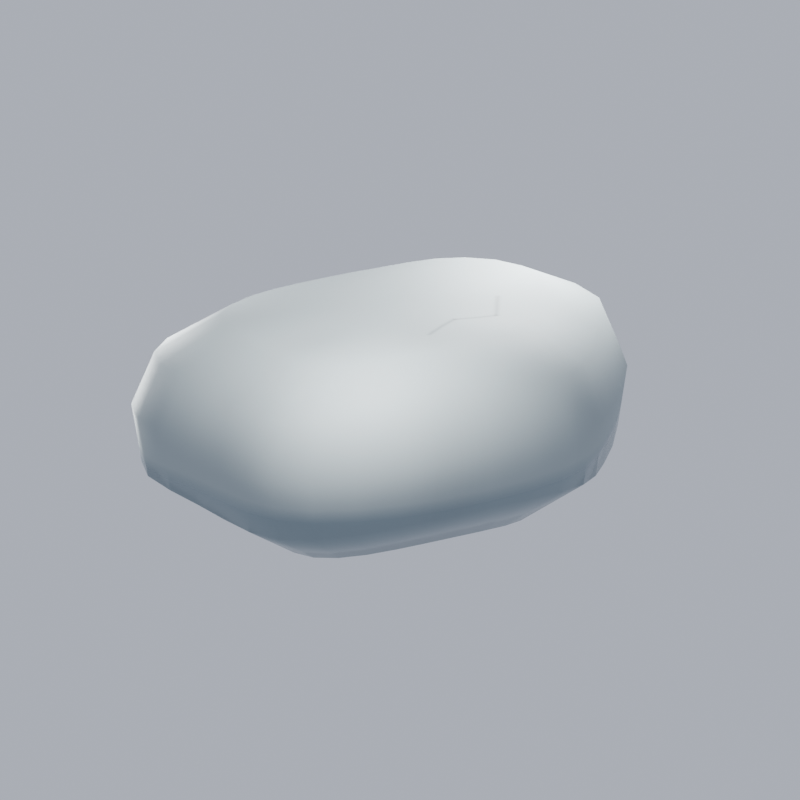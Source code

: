 # Source: env_wet_stone_r02.blend  (saved by Blender 5.3.31; exported with 4.5.12 LTS)
import bpy
from mathutils import Matrix  # noqa: F401  (used for matrix-valued properties, if any)

bpy.ops.wm.read_factory_settings(use_empty=True)
scene = bpy.context.scene
scene.name = 'Scene'

# ---- collections
col_env_wet_stone = bpy.data.collections.new('env_wet_stone'); scene.collection.children.link(col_env_wet_stone)

# ---- images (referenced by path relative to the original .blend; pixels are not part of the script)
import os
ASSET_DIR = os.environ.get("B2B_ASSET_DIR", "")  # directory of the original .blend (textures are referenced by path, not embedded)
HERE = os.path.dirname(os.path.abspath(__file__))  # packed textures are extracted next to this script under _unpacked/

def load_image(name, relpath, width, height, colorspace="sRGB"):
    """Load a texture the original file referenced (path relative to the .blend, or extracted next to this script)."""
    p = next((c for c in (os.path.join(HERE, relpath), os.path.join(ASSET_DIR, relpath)) if relpath and os.path.exists(c)), "")
    if p:
        img = bpy.data.images.load(p, check_existing=True)
        img.name = name
    else:  # same state as the original file: an image datablock whose file is absent (Cycles renders it pink)
        img = bpy.data.images.new(name, width, height)
        img.source = "FILE"
        img.filepath = "//" + (relpath or name)
    img.colorspace_settings.name = colorspace
    return img
img_m_env_wet_stone_png = load_image('M_env_wet_stone.png', '_unpacked/M_env_wet_stone.97e8cc9c.png', 256, 256, 'sRGB')

# ---- materials (node trees are filled in below, after node groups)
mat_m_env_wet_stone = bpy.data.materials.new('M_env_wet_stone')
mat_m_env_wet_stone.diffuse_color = (0.3564, 0.4125, 0.4233, 1.0)
mat_m_env_wet_stone.roughness = 0.7

# ---- material node trees
mat_m_env_wet_stone.use_nodes = True; mat_m_env_wet_stone.node_tree.nodes.clear()
_N = mat_m_env_wet_stone.node_tree.nodes; _L = mat_m_env_wet_stone.node_tree.links
n0 = _N.new('ShaderNodeBsdfPrincipled'); n0.name = 'Principled BSDF'; n0.location = (-200, 100)
n0.inputs[10].default_value = 0.005
n1 = _N.new('ShaderNodeOutputMaterial'); n1.name = 'Material Output'; n1.location = (200, 100)
n2 = _N.new('ShaderNodeTexImage'); n2.name = 'Image Texture'; n2.location = (0, 0)
n2.image = img_m_env_wet_stone_png
n3 = _N.new('ShaderNodeNewGeometry'); n3.name = 'Geometry'; n3.location = (0, 0)
n4 = _N.new('ShaderNodeSeparateXYZ'); n4.name = 'Separate XYZ'; n4.location = (0, 0)
n5 = _N.new('ShaderNodeMapRange'); n5.name = 'Map Range'; n5.location = (0, 0)
n5.inputs[1].default_value = 0.18
n5.inputs[2].default_value = 0.26
n5.inputs[3].default_value = 1.0
n5.inputs[4].default_value = 0.0
n6 = _N.new('ShaderNodeMixRGB'); n6.name = 'Mix (Legacy)'; n6.location = (0, 0)
n6.blend_type = 'MULTIPLY'
n6.inputs[2].default_value = (0.62, 0.68, 0.73, 1.0)
n7 = _N.new('ShaderNodeMath'); n7.name = 'Math'; n7.location = (0, 0)
n7.operation = 'MULTIPLY_ADD'
n7.inputs[1].default_value = -0.45
n7.inputs[2].default_value = 0.7
_L.new(n0.outputs[0], n1.inputs[0])
_L.new(n2.outputs[0], n6.inputs[1])
_L.new(n3.outputs[0], n4.inputs[0])
_L.new(n4.outputs[2], n5.inputs[0])
_L.new(n5.outputs[0], n6.inputs[0])
_L.new(n6.outputs[0], n0.inputs[0])
_L.new(n5.outputs[0], n7.inputs[0])
_L.new(n7.outputs[0], n0.inputs[2])
n1.is_active_output = True

# ---- world
world_c011_preview_world = bpy.data.worlds.new('C011_Preview_World'); scene.world = world_c011_preview_world
world_c011_preview_world.use_nodes = True; world_c011_preview_world.node_tree.nodes.clear()
_N = world_c011_preview_world.node_tree.nodes; _L = world_c011_preview_world.node_tree.links
n0 = _N.new('ShaderNodeBackground'); n0.name = 'Background'; n0.location = (-200, 100)
n0.inputs[0].default_value = (0.78, 0.84, 1.0, 1.0)
n0.inputs[1].default_value = 0.65
n1 = _N.new('ShaderNodeOutputWorld'); n1.name = 'World Output'; n1.location = (200, 100)
_L.new(n0.outputs[0], n1.inputs[0])
n1.is_active_output = True

# ---- cameras
cam_orthographic = bpy.data.cameras.new('Orthographic')
cam_orthographic.type = 'ORTHO'
cam_orthographic.clip_end = 100.0
cam_orthographic.ortho_scale = 4.45

# ---- lights
light_rig_preview_key = bpy.data.lights.new('Rig_Preview_Key', 'AREA')
light_rig_preview_key.energy = 85.0
light_rig_preview_key.shape = 'DISK'
light_rig_preview_key.size = 1.003
light_rig_preview_fill = bpy.data.lights.new('Rig_Preview_Fill', 'AREA')
light_rig_preview_fill.energy = 60.0
light_rig_preview_fill.shape = 'DISK'
light_rig_preview_fill.size = 1.338
light_rig_preview_rim = bpy.data.lights.new('Rig_Preview_Rim', 'AREA')
light_rig_preview_rim.energy = 90.0
light_rig_preview_rim.shape = 'DISK'
light_rig_preview_rim.size = 1.003

# ---- meshes
me_rock_core = bpy.data.meshes.new('rock_core')
me_rock_core.from_pydata([(-0.08018, 0.0, -0.1898), (0.9132, 0.0, -0.1603), (0.8986, 0.1512, -0.1463), (0.8135, 0.2929, -0.1388), (0.6916, 0.4173, -0.1404), (0.5596, 0.5192, -0.1506), (0.4197, 0.5965, -0.1658), (0.2639, 0.6496, -0.181), (0.0934, 0.6803, -0.191), (-0.08018, 0.6903, -0.1925), (-0.2517, 0.6803, -0.185), (-0.4287, 0.6496, -0.1709), (-0.6152, 0.5965, -0.1551), (-0.7908, 0.5192, -0.1429), (-0.9172, 0.4173, -0.1383), (-0.9693, 0.2929, -0.143), (-0.9608, 0.1512, -0.1553), (-0.9317, 9.532e-17, -0.1711), (-0.9108, -0.1512, -0.1851), (-0.891, -0.2929, -0.1926), (-0.8424, -0.4173, -0.191), (-0.745, -0.5192, -0.1808), (-0.6052, -0.5965, -0.1656), (-0.4421, -0.6496, -0.1504), (-0.2665, -0.6803, -0.1404), (-0.08018, -0.6903, -0.1389), (0.1083, -0.6803, -0.1464), (0.2773, -0.6496, -0.1605), (0.4098, -0.5965, -0.1763), (0.5137, -0.5192, -0.1885), (0.6168, -0.4173, -0.1931), (0.7352, -0.2929, -0.1884), (0.8487, -0.1512, -0.1761), (1.387, 0.0, 0.1071), (1.365, 0.2233, 0.1278), (1.24, 0.4326, 0.1387), (1.06, 0.6164, 0.1364), (0.8647, 0.7669, 0.1214), (0.6582, 0.881, 0.09891), (0.428, 0.9595, 0.07647), (0.1762, 1.005, 0.06164), (-0.08018, 1.019, 0.05943), (-0.3334, 1.005, 0.07057), (-0.5949, 0.9595, 0.09131), (-0.8703, 0.881, 0.1147), (-1.13, 0.7669, 0.1328), (-1.316, 0.6164, 0.1395), (-1.393, 0.4326, 0.1326), (-1.381, 0.2233, 0.1144), (-1.338, 1.408e-16, 0.09102), (-1.307, -0.2233, 0.07036), (-1.278, -0.4326, 0.05937), (-1.206, -0.6164, 0.06175), (-1.062, -0.7669, 0.07671), (-0.8557, -0.881, 0.0992), (-0.6148, -0.9595, 0.1216), (-0.3554, -1.005, 0.1365), (-0.08018, -1.019, 0.1387), (0.1982, -1.005, 0.1275), (0.4478, -0.9595, 0.1068), (0.6435, -0.881, 0.08344), (0.797, -0.7669, 0.06535), (0.9492, -0.6164, 0.05862), (1.124, -0.4326, 0.06552), (1.292, -0.2233, 0.08372), (1.448, 0.0, 0.4564), (1.426, 0.2326, 0.4779), (1.295, 0.4507, 0.4894), (1.107, 0.642, 0.4869), (0.9041, 0.7988, 0.4713), (0.6889, 0.9178, 0.4479), (0.4491, 0.9994, 0.4245), (0.1869, 1.047, 0.4091), (-0.08018, 1.062, 0.4068), (-0.344, 1.047, 0.4184), (-0.6164, 0.9994, 0.44), (-0.9033, 0.9178, 0.4643), (-1.174, 0.7988, 0.4832), (-1.368, 0.642, 0.4902), (-1.448, 0.4507, 0.483), (-1.435, 0.2326, 0.464), (-1.39, 1.467e-16, 0.4397), (-1.358, -0.2326, 0.4182), (-1.328, -0.4507, 0.4067), (-1.253, -0.642, 0.4092), (-1.103, -0.7988, 0.4248), (-0.888, -0.9178, 0.4482), (-0.6371, -0.9994, 0.4716), (-0.3669, -1.047, 0.487), (-0.08018, -1.062, 0.4893), (0.2098, -1.047, 0.4777), (0.4698, -0.9994, 0.4561), (0.6736, -0.9178, 0.4318), (0.8335, -0.7988, 0.4129), (0.9921, -0.642, 0.4059), (1.174, -0.4507, 0.4131), (1.349, -0.2326, 0.4321), (1.311, 0.0, 0.7686), (1.29, 0.2117, 0.7881), (1.171, 0.4101, 0.7986), (1.0, 0.5843, 0.7963), (0.8155, 0.7269, 0.7821), (0.6197, 0.8352, 0.7607), (0.4015, 0.9095, 0.7392), (0.1628, 0.9524, 0.7253), (-0.08018, 0.9664, 0.7234), (-0.3202, 0.9524, 0.7339), (-0.5681, 0.9095, 0.7536), (-0.8292, 0.8352, 0.7757), (-1.075, 0.7269, 0.7929), (-1.252, 0.5843, 0.7993), (-1.325, 0.4101, 0.7927), (-1.313, 0.2117, 0.7755), (-1.272, 1.335e-16, 0.7533), (-1.243, -0.2117, 0.7337), (-1.215, -0.4101, 0.7233), (-1.147, -0.5843, 0.7256), (-1.011, -0.7269, 0.7398), (-0.8153, -0.8352, 0.7611), (-0.5869, -0.9095, 0.7824), (-0.3411, -0.9524, 0.7964), (-0.08018, -0.9664, 0.7985), (0.1837, -0.9524, 0.7879), (0.4203, -0.9095, 0.7683), (0.6058, -0.8352, 0.7461), (0.7513, -0.7269, 0.729), (0.8956, -0.5843, 0.7226), (1.061, -0.4101, 0.7292), (1.22, -0.2117, 0.7464), (0.9132, 0.0, 0.983), (0.8986, 0.1512, 0.997), (0.8135, 0.2929, 1.004), (0.6916, 0.4173, 1.002), (0.5596, 0.5192, 0.9893), (0.4197, 0.5965, 0.9691), (0.2639, 0.6496, 0.9539), (0.0934, 0.6803, 0.9497), (-0.08018, 0.6903, 0.9505), (-0.2517, 0.6803, 0.9583), (-0.4287, 0.6496, 0.9723), (-0.6152, 0.5965, 0.9881), (-0.7908, 0.5192, 1.0), (-0.9172, 0.4173, 1.005), (-0.9693, 0.2929, 1.0), (-0.9608, 0.1512, 0.9879), (-0.9317, 9.532e-17, 0.9721), (-0.9108, -0.1512, 0.9581), (-0.891, -0.2929, 0.9507), (-0.8424, -0.4173, 0.9523), (-0.745, -0.5192, 0.9624), (-0.6052, -0.5965, 0.9777), (-0.4421, -0.6496, 0.9929), (-0.2665, -0.6803, 1.003), (-0.08018, -0.6903, 1.004), (0.1083, -0.6803, 0.9969), (0.2773, -0.6496, 0.9828), (0.4098, -0.5965, 0.967), (0.5137, -0.5192, 0.9547), (0.6168, -0.4173, 0.9502), (0.7352, -0.2929, 0.9548), (0.8487, -0.1512, 0.9672), (-0.08018, 0.0, 1.013)], [], [(0, 2, 1), (0, 3, 2), (0, 4, 3), (0, 5, 4), (0, 6, 5), (0, 7, 6), (0, 8, 7), (0, 9, 8), (0, 10, 9), (0, 11, 10), (0, 12, 11), (0, 13, 12), (0, 14, 13), (0, 15, 14), (0, 16, 15), (0, 17, 16), (0, 18, 17), (0, 19, 18), (0, 20, 19), (0, 21, 20), (0, 22, 21), (0, 23, 22), (0, 24, 23), (0, 25, 24), (0, 26, 25), (0, 27, 26), (0, 28, 27), (0, 29, 28), (0, 30, 29), (0, 31, 30), (0, 32, 31), (0, 1, 32), (1, 2, 34, 33), (2, 3, 35, 34), (3, 4, 36, 35), (4, 5, 37, 36), (5, 6, 38, 37), (6, 7, 39, 38), (7, 8, 40, 39), (8, 9, 41, 40), (9, 10, 42, 41), (10, 11, 43, 42), (11, 12, 44, 43), (12, 13, 45, 44), (13, 14, 46, 45), (14, 15, 47, 46), (15, 16, 48, 47), (16, 17, 49, 48), (17, 18, 50, 49), (18, 19, 51, 50), (19, 20, 52, 51), (20, 21, 53, 52), (21, 22, 54, 53), (22, 23, 55, 54), (23, 24, 56, 55), (24, 25, 57, 56), (25, 26, 58, 57), (26, 27, 59, 58), (27, 28, 60, 59), (28, 29, 61, 60), (29, 30, 62, 61), (30, 31, 63, 62), (31, 32, 64, 63), (32, 1, 33, 64), (33, 34, 66, 65), (34, 35, 67, 66), (35, 36, 68, 67), (36, 37, 69, 68), (37, 38, 70, 69), (38, 39, 71, 70), (39, 40, 72, 71), (40, 41, 73, 72), (41, 42, 74, 73), (42, 43, 75, 74), (43, 44, 76, 75), (44, 45, 77, 76), (45, 46, 78, 77), (46, 47, 79, 78), (47, 48, 80, 79), (48, 49, 81, 80), (49, 50, 82, 81), (50, 51, 83, 82), (51, 52, 84, 83), (52, 53, 85, 84), (53, 54, 86, 85), (54, 55, 87, 86), (55, 56, 88, 87), (56, 57, 89, 88), (57, 58, 90, 89), (58, 59, 91, 90), (59, 60, 92, 91), (60, 61, 93, 92), (61, 62, 94, 93), (62, 63, 95, 94), (63, 64, 96, 95), (64, 33, 65, 96), (65, 66, 98, 97), (66, 67, 99, 98), (67, 68, 100, 99), (68, 69, 101, 100), (69, 70, 102, 101), (70, 71, 103, 102), (71, 72, 104, 103), (72, 73, 105, 104), (73, 74, 106, 105), (74, 75, 107, 106), (75, 76, 108, 107), (76, 77, 109, 108), (77, 78, 110, 109), (78, 79, 111, 110), (79, 80, 112, 111), (80, 81, 113, 112), (81, 82, 114, 113), (82, 83, 115, 114), (83, 84, 116, 115), (84, 85, 117, 116), (85, 86, 118, 117), (86, 87, 119, 118), (87, 88, 120, 119), (88, 89, 121, 120), (89, 90, 122, 121), (90, 91, 123, 122), (91, 92, 124, 123), (92, 93, 125, 124), (93, 94, 126, 125), (94, 95, 127, 126), (95, 96, 128, 127), (96, 65, 97, 128), (97, 98, 130, 129), (98, 99, 131, 130), (99, 100, 132, 131), (100, 101, 133, 132), (101, 102, 134, 133), (102, 103, 135, 134), (103, 104, 136, 135), (104, 105, 137, 136), (105, 106, 138, 137), (106, 107, 139, 138), (107, 108, 140, 139), (108, 109, 141, 140), (109, 110, 142, 141), (110, 111, 143, 142), (111, 112, 144, 143), (112, 113, 145, 144), (113, 114, 146, 145), (114, 115, 147, 146), (115, 116, 148, 147), (116, 117, 149, 148), (117, 118, 150, 149), (118, 119, 151, 150), (119, 120, 152, 151), (120, 121, 153, 152), (121, 122, 154, 153), (122, 123, 155, 154), (123, 124, 156, 155), (124, 125, 157, 156), (125, 126, 158, 157), (126, 127, 159, 158), (127, 128, 160, 159), (128, 97, 129, 160), (161, 129, 130), (161, 130, 131), (161, 131, 132), (161, 132, 133), (161, 133, 134), (161, 134, 135), (161, 135, 136), (161, 136, 137), (161, 137, 138), (161, 138, 139), (161, 139, 140), (161, 140, 141), (161, 141, 142), (161, 142, 143), (161, 143, 144), (161, 144, 145), (161, 145, 146), (161, 146, 147), (161, 147, 148), (161, 148, 149), (161, 149, 150), (161, 150, 151), (161, 151, 152), (161, 152, 153), (161, 153, 154), (161, 154, 155), (161, 155, 156), (161, 156, 157), (161, 157, 158), (161, 158, 159), (161, 159, 160), (161, 160, 129)])
me_rock_core.polygons.foreach_set('use_smooth', [True] * 192)
_uv = me_rock_core.uv_layers.new(name='UVMap')
_uv.uv.foreach_set('vector', [0.4723, 0.5, 0.8103, 0.5712, 0.8153, 0.5, 0.4723, 0.5, 0.7809, 0.6379, 0.8103, 0.5712, 0.4723, 0.5, 0.7388, 0.6965, 0.7809, 0.6379, 0.4723, 0.5, 0.6932, 0.7445, 0.7388, 0.6965, 0.4723, 0.5, 0.6449, 0.7809, 0.6932, 0.7445, 0.4723, 0.5, 0.5911, 0.8059, 0.6449, 0.7809, 0.4723, 0.5, 0.5322, 0.8203, 0.5911, 0.8059, 0.4723, 0.5, 0.4723, 0.825, 0.5322, 0.8203, 0.4723, 0.5, 0.4131, 0.8203, 0.4723, 0.825, 0.4723, 0.5, 0.352, 0.8059, 0.4131, 0.8203, 0.4723, 0.5, 0.2876, 0.7809, 0.352, 0.8059, 0.4723, 0.5, 0.2269, 0.7445, 0.2876, 0.7809, 0.4723, 0.5, 0.1833, 0.6965, 0.2269, 0.7445, 0.4723, 0.5, 0.1653, 0.6379, 0.1833, 0.6965, 0.4723, 0.5, 0.1683, 0.5712, 0.1653, 0.6379, 0.4723, 0.5, 0.1783, 0.5, 0.1683, 0.5712, 0.4723, 0.5, 0.1855, 0.4288, 0.1783, 0.5, 0.4723, 0.5, 0.1923, 0.3621, 0.1855, 0.4288, 0.4723, 0.5, 0.2091, 0.3035, 0.1923, 0.3621, 0.4723, 0.5, 0.2428, 0.2555, 0.2091, 0.3035, 0.4723, 0.5, 0.291, 0.2191, 0.2428, 0.2555, 0.4723, 0.5, 0.3473, 0.1941, 0.291, 0.2191, 0.4723, 0.5, 0.408, 0.1797, 0.3473, 0.1941, 0.4723, 0.5, 0.4723, 0.175, 0.408, 0.1797, 0.4723, 0.5, 0.5374, 0.1797, 0.4723, 0.175, 0.4723, 0.5, 0.5957, 0.1941, 0.5374, 0.1797, 0.4723, 0.5, 0.6415, 0.2191, 0.5957, 0.1941, 0.4723, 0.5, 0.6774, 0.2555, 0.6415, 0.2191, 0.4723, 0.5, 0.713, 0.3035, 0.6774, 0.2555, 0.4723, 0.5, 0.7538, 0.3621, 0.713, 0.3035, 0.4723, 0.5, 0.793, 0.4288, 0.7538, 0.3621, 0.4723, 0.5, 0.8153, 0.5, 0.793, 0.4288, 0.8153, 0.5, 0.8103, 0.5712, 0.9715, 0.6051, 0.9789, 0.5, 0.8103, 0.5712, 0.7809, 0.6379, 0.928, 0.7037, 0.9715, 0.6051, 0.7809, 0.6379, 0.7388, 0.6965, 0.8659, 0.7902, 0.928, 0.7037, 0.7388, 0.6965, 0.6932, 0.7445, 0.7986, 0.8611, 0.8659, 0.7902, 0.6932, 0.7445, 0.6449, 0.7809, 0.7273, 0.9148, 0.7986, 0.8611, 0.6449, 0.7809, 0.5911, 0.8059, 0.6478, 0.9518, 0.7273, 0.9148, 0.5911, 0.8059, 0.5322, 0.8203, 0.5608, 0.9731, 0.6478, 0.9518, 0.5322, 0.8203, 0.4723, 0.825, 0.4723, 0.98, 0.5608, 0.9731, 0.4723, 0.825, 0.4131, 0.8203, 0.3849, 0.9731, 0.4723, 0.98, 0.4131, 0.8203, 0.352, 0.8059, 0.2946, 0.9518, 0.3849, 0.9731, 0.352, 0.8059, 0.2876, 0.7809, 0.1995, 0.9148, 0.2946, 0.9518, 0.2876, 0.7809, 0.2269, 0.7445, 0.1099, 0.8611, 0.1995, 0.9148, 0.2269, 0.7445, 0.1833, 0.6965, 0.04549, 0.7902, 0.1099, 0.8611, 0.1833, 0.6965, 0.1653, 0.6379, 0.01889, 0.7037, 0.04549, 0.7902, 0.1653, 0.6379, 0.1683, 0.5712, 0.02323, 0.6051, 0.01889, 0.7037, 0.1683, 0.5712, 0.1783, 0.5, 0.03807, 0.5, 0.02323, 0.6051, 0.1783, 0.5, 0.1855, 0.4288, 0.04872, 0.3949, 0.03807, 0.5, 0.1855, 0.4288, 0.1923, 0.3621, 0.05882, 0.2963, 0.04872, 0.3949, 0.1923, 0.3621, 0.2091, 0.3035, 0.08363, 0.2098, 0.05882, 0.2963, 0.2091, 0.3035, 0.2428, 0.2555, 0.1333, 0.1389, 0.08363, 0.2098, 0.2428, 0.2555, 0.291, 0.2191, 0.2046, 0.08517, 0.1333, 0.1389, 0.291, 0.2191, 0.3473, 0.1941, 0.2877, 0.04825, 0.2046, 0.08517, 0.3473, 0.1941, 0.408, 0.1797, 0.3773, 0.02694, 0.2877, 0.04825, 0.408, 0.1797, 0.4723, 0.175, 0.4723, 0.02, 0.3773, 0.02694, 0.4723, 0.175, 0.5374, 0.1797, 0.5684, 0.02694, 0.4723, 0.02, 0.5374, 0.1797, 0.5957, 0.1941, 0.6546, 0.04825, 0.5684, 0.02694, 0.5957, 0.1941, 0.6415, 0.2191, 0.7222, 0.08517, 0.6546, 0.04825, 0.6415, 0.2191, 0.6774, 0.2555, 0.7752, 0.1389, 0.7222, 0.08517, 0.6774, 0.2555, 0.713, 0.3035, 0.8278, 0.2098, 0.7752, 0.1389, 0.713, 0.3035, 0.7538, 0.3621, 0.8881, 0.2963, 0.8278, 0.2098, 0.7538, 0.3621, 0.793, 0.4288, 0.946, 0.3949, 0.8881, 0.2963, 0.793, 0.4288, 0.8153, 0.5, 0.9789, 0.5, 0.946, 0.3949, 0.9789, 0.5, 0.9715, 0.6051, 0.9923, 0.6095, 1.0, 0.5, 0.9715, 0.6051, 0.928, 0.7037, 0.947, 0.7122, 0.9923, 0.6095, 0.928, 0.7037, 0.8659, 0.7902, 0.8823, 0.8023, 0.947, 0.7122, 0.8659, 0.7902, 0.7986, 0.8611, 0.8122, 0.8761, 0.8823, 0.8023, 0.7986, 0.8611, 0.7273, 0.9148, 0.7379, 0.9321, 0.8122, 0.8761, 0.7273, 0.9148, 0.6478, 0.9518, 0.6551, 0.9706, 0.7379, 0.9321, 0.6478, 0.9518, 0.5608, 0.9731, 0.5645, 0.9928, 0.6551, 0.9706, 0.5608, 0.9731, 0.4723, 0.98, 0.4723, 1.0, 0.5645, 0.9928, 0.4723, 0.98, 0.3849, 0.9731, 0.3812, 0.9928, 0.4723, 1.0, 0.3849, 0.9731, 0.2946, 0.9518, 0.2872, 0.9706, 0.3812, 0.9928, 0.2946, 0.9518, 0.1995, 0.9148, 0.1881, 0.9321, 0.2872, 0.9706, 0.1995, 0.9148, 0.1099, 0.8611, 0.09481, 0.8761, 0.1881, 0.9321, 0.1099, 0.8611, 0.04549, 0.7902, 0.0277, 0.8023, 0.09481, 0.8761, 0.04549, 0.7902, 0.01889, 0.7037, 0.0, 0.7122, 0.0277, 0.8023, 0.01889, 0.7037, 0.02323, 0.6051, 0.004522, 0.6095, 0.0, 0.7122, 0.02323, 0.6051, 0.03807, 0.5, 0.01997, 0.5, 0.004522, 0.6095, 0.03807, 0.5, 0.04872, 0.3949, 0.03107, 0.3905, 0.01997, 0.5, 0.04872, 0.3949, 0.05882, 0.2963, 0.04159, 0.2878, 0.03107, 0.3905, 0.05882, 0.2963, 0.08363, 0.2098, 0.06744, 0.1977, 0.04159, 0.2878, 0.08363, 0.2098, 0.1333, 0.1389, 0.1192, 0.1239, 0.06744, 0.1977, 0.1333, 0.1389, 0.2046, 0.08517, 0.1934, 0.06788, 0.1192, 0.1239, 0.2046, 0.08517, 0.2877, 0.04825, 0.28, 0.02942, 0.1934, 0.06788, 0.2877, 0.04825, 0.3773, 0.02694, 0.3733, 0.007225, 0.28, 0.02942, 0.3773, 0.02694, 0.4723, 0.02, 0.4723, 0.0, 0.3733, 0.007225, 0.4723, 0.02, 0.5684, 0.02694, 0.5724, 0.007225, 0.4723, 0.0, 0.5684, 0.02694, 0.6546, 0.04825, 0.6622, 0.02942, 0.5724, 0.007225, 0.6546, 0.04825, 0.7222, 0.08517, 0.7326, 0.06788, 0.6622, 0.02942, 0.7222, 0.08517, 0.7752, 0.1389, 0.7878, 0.1239, 0.7326, 0.06788, 0.7752, 0.1389, 0.8278, 0.2098, 0.8426, 0.1977, 0.7878, 0.1239, 0.8278, 0.2098, 0.8881, 0.2963, 0.9054, 0.2878, 0.8426, 0.1977, 0.8881, 0.2963, 0.946, 0.3949, 0.9657, 0.3905, 0.9054, 0.2878, 0.946, 0.3949, 0.9789, 0.5, 1.0, 0.5, 0.9657, 0.3905, 1.0, 0.5, 0.9923, 0.6095, 0.9455, 0.5997, 0.9525, 0.5, 0.9923, 0.6095, 0.947, 0.7122, 0.9043, 0.6931, 0.9455, 0.5997, 0.947, 0.7122, 0.8823, 0.8023, 0.8454, 0.7751, 0.9043, 0.6931, 0.8823, 0.8023, 0.8122, 0.8761, 0.7816, 0.8423, 0.8454, 0.7751, 0.8122, 0.8761, 0.7379, 0.9321, 0.714, 0.8932, 0.7816, 0.8423, 0.7379, 0.9321, 0.6551, 0.9706, 0.6386, 0.9282, 0.714, 0.8932, 0.6551, 0.9706, 0.5645, 0.9928, 0.5562, 0.9484, 0.6386, 0.9282, 0.5645, 0.9928, 0.4723, 1.0, 0.4723, 0.955, 0.5562, 0.9484, 0.4723, 1.0, 0.3812, 0.9928, 0.3894, 0.9484, 0.4723, 0.955, 0.3812, 0.9928, 0.2872, 0.9706, 0.3038, 0.9282, 0.3894, 0.9484, 0.2872, 0.9706, 0.1881, 0.9321, 0.2137, 0.8932, 0.3038, 0.9282, 0.1881, 0.9321, 0.09481, 0.8761, 0.1288, 0.8423, 0.2137, 0.8932, 0.09481, 0.8761, 0.0277, 0.8023, 0.06772, 0.7751, 0.1288, 0.8423, 0.0277, 0.8023, 0.0, 0.7122, 0.04251, 0.6931, 0.06772, 0.7751, 0.0, 0.7122, 0.004522, 0.6095, 0.04662, 0.5997, 0.04251, 0.6931, 0.004522, 0.6095, 0.01997, 0.5, 0.06068, 0.5, 0.04662, 0.5997, 0.01997, 0.5, 0.03107, 0.3905, 0.07078, 0.4003, 0.06068, 0.5, 0.03107, 0.3905, 0.04159, 0.2878, 0.08035, 0.3069, 0.07078, 0.4003, 0.04159, 0.2878, 0.06744, 0.1977, 0.1039, 0.2249, 0.08035, 0.3069, 0.06744, 0.1977, 0.1192, 0.1239, 0.151, 0.1577, 0.1039, 0.2249, 0.1192, 0.1239, 0.1934, 0.06788, 0.2185, 0.1068, 0.151, 0.1577, 0.1934, 0.06788, 0.28, 0.02942, 0.2973, 0.07178, 0.2185, 0.1068, 0.28, 0.02942, 0.3733, 0.007225, 0.3822, 0.05157, 0.2973, 0.07178, 0.3733, 0.007225, 0.4723, 0.0, 0.4723, 0.045, 0.3822, 0.05157, 0.4723, 0.0, 0.5724, 0.007225, 0.5634, 0.05157, 0.4723, 0.045, 0.5724, 0.007225, 0.6622, 0.02942, 0.6451, 0.07178, 0.5634, 0.05157, 0.6622, 0.02942, 0.7326, 0.06788, 0.7092, 0.1068, 0.6451, 0.07178, 0.7326, 0.06788, 0.7878, 0.1239, 0.7594, 0.1577, 0.7092, 0.1068, 0.7878, 0.1239, 0.8426, 0.1977, 0.8092, 0.2249, 0.7594, 0.1577, 0.8426, 0.1977, 0.9054, 0.2878, 0.8664, 0.3069, 0.8092, 0.2249, 0.9054, 0.2878, 0.9657, 0.3905, 0.9213, 0.4003, 0.8664, 0.3069, 0.9657, 0.3905, 1.0, 0.5, 0.9525, 0.5, 0.9213, 0.4003, 0.9525, 0.5, 0.9455, 0.5997, 0.8103, 0.5712, 0.8153, 0.5, 0.9455, 0.5997, 0.9043, 0.6931, 0.7809, 0.6379, 0.8103, 0.5712, 0.9043, 0.6931, 0.8454, 0.7751, 0.7388, 0.6965, 0.7809, 0.6379, 0.8454, 0.7751, 0.7816, 0.8423, 0.6932, 0.7445, 0.7388, 0.6965, 0.7816, 0.8423, 0.714, 0.8932, 0.6449, 0.7809, 0.6932, 0.7445, 0.714, 0.8932, 0.6386, 0.9282, 0.5911, 0.8059, 0.6449, 0.7809, 0.6386, 0.9282, 0.5562, 0.9484, 0.5322, 0.8203, 0.5911, 0.8059, 0.5562, 0.9484, 0.4723, 0.955, 0.4723, 0.825, 0.5322, 0.8203, 0.4723, 0.955, 0.3894, 0.9484, 0.4131, 0.8203, 0.4723, 0.825, 0.3894, 0.9484, 0.3038, 0.9282, 0.352, 0.8059, 0.4131, 0.8203, 0.3038, 0.9282, 0.2137, 0.8932, 0.2876, 0.7809, 0.352, 0.8059, 0.2137, 0.8932, 0.1288, 0.8423, 0.2269, 0.7445, 0.2876, 0.7809, 0.1288, 0.8423, 0.06772, 0.7751, 0.1833, 0.6965, 0.2269, 0.7445, 0.06772, 0.7751, 0.04251, 0.6931, 0.1653, 0.6379, 0.1833, 0.6965, 0.04251, 0.6931, 0.04662, 0.5997, 0.1683, 0.5712, 0.1653, 0.6379, 0.04662, 0.5997, 0.06068, 0.5, 0.1783, 0.5, 0.1683, 0.5712, 0.06068, 0.5, 0.07078, 0.4003, 0.1855, 0.4288, 0.1783, 0.5, 0.07078, 0.4003, 0.08035, 0.3069, 0.1923, 0.3621, 0.1855, 0.4288, 0.08035, 0.3069, 0.1039, 0.2249, 0.2091, 0.3035, 0.1923, 0.3621, 0.1039, 0.2249, 0.151, 0.1577, 0.2428, 0.2555, 0.2091, 0.3035, 0.151, 0.1577, 0.2185, 0.1068, 0.291, 0.2191, 0.2428, 0.2555, 0.2185, 0.1068, 0.2973, 0.07178, 0.3473, 0.1941, 0.291, 0.2191, 0.2973, 0.07178, 0.3822, 0.05157, 0.408, 0.1797, 0.3473, 0.1941, 0.3822, 0.05157, 0.4723, 0.045, 0.4723, 0.175, 0.408, 0.1797, 0.4723, 0.045, 0.5634, 0.05157, 0.5374, 0.1797, 0.4723, 0.175, 0.5634, 0.05157, 0.6451, 0.07178, 0.5957, 0.1941, 0.5374, 0.1797, 0.6451, 0.07178, 0.7092, 0.1068, 0.6415, 0.2191, 0.5957, 0.1941, 0.7092, 0.1068, 0.7594, 0.1577, 0.6774, 0.2555, 0.6415, 0.2191, 0.7594, 0.1577, 0.8092, 0.2249, 0.713, 0.3035, 0.6774, 0.2555, 0.8092, 0.2249, 0.8664, 0.3069, 0.7538, 0.3621, 0.713, 0.3035, 0.8664, 0.3069, 0.9213, 0.4003, 0.793, 0.4288, 0.7538, 0.3621, 0.9213, 0.4003, 0.9525, 0.5, 0.8153, 0.5, 0.793, 0.4288, 0.4723, 0.5, 0.8153, 0.5, 0.8103, 0.5712, 0.4723, 0.5, 0.8103, 0.5712, 0.7809, 0.6379, 0.4723, 0.5, 0.7809, 0.6379, 0.7388, 0.6965, 0.4723, 0.5, 0.7388, 0.6965, 0.6932, 0.7445, 0.4723, 0.5, 0.6932, 0.7445, 0.6449, 0.7809, 0.4723, 0.5, 0.6449, 0.7809, 0.5911, 0.8059, 0.4723, 0.5, 0.5911, 0.8059, 0.5322, 0.8203, 0.4723, 0.5, 0.5322, 0.8203, 0.4723, 0.825, 0.4723, 0.5, 0.4723, 0.825, 0.4131, 0.8203, 0.4723, 0.5, 0.4131, 0.8203, 0.352, 0.8059, 0.4723, 0.5, 0.352, 0.8059, 0.2876, 0.7809, 0.4723, 0.5, 0.2876, 0.7809, 0.2269, 0.7445, 0.4723, 0.5, 0.2269, 0.7445, 0.1833, 0.6965, 0.4723, 0.5, 0.1833, 0.6965, 0.1653, 0.6379, 0.4723, 0.5, 0.1653, 0.6379, 0.1683, 0.5712, 0.4723, 0.5, 0.1683, 0.5712, 0.1783, 0.5, 0.4723, 0.5, 0.1783, 0.5, 0.1855, 0.4288, 0.4723, 0.5, 0.1855, 0.4288, 0.1923, 0.3621, 0.4723, 0.5, 0.1923, 0.3621, 0.2091, 0.3035, 0.4723, 0.5, 0.2091, 0.3035, 0.2428, 0.2555, 0.4723, 0.5, 0.2428, 0.2555, 0.291, 0.2191, 0.4723, 0.5, 0.291, 0.2191, 0.3473, 0.1941, 0.4723, 0.5, 0.3473, 0.1941, 0.408, 0.1797, 0.4723, 0.5, 0.408, 0.1797, 0.4723, 0.175, 0.4723, 0.5, 0.4723, 0.175, 0.5374, 0.1797, 0.4723, 0.5, 0.5374, 0.1797, 0.5957, 0.1941, 0.4723, 0.5, 0.5957, 0.1941, 0.6415, 0.2191, 0.4723, 0.5, 0.6415, 0.2191, 0.6774, 0.2555, 0.4723, 0.5, 0.6774, 0.2555, 0.713, 0.3035, 0.4723, 0.5, 0.713, 0.3035, 0.7538, 0.3621, 0.4723, 0.5, 0.7538, 0.3621, 0.793, 0.4288, 0.4723, 0.5, 0.793, 0.4288, 0.8153, 0.5])
me_rock_core.materials.append(mat_m_env_wet_stone)
me_rock_core.update()

# ---- objects
ob_rig_preview_key = bpy.data.objects.new('Rig_Preview_Key', light_rig_preview_key)
ob_rig_preview_fill = bpy.data.objects.new('Rig_Preview_Fill', light_rig_preview_fill)
ob_rig_preview_rim = bpy.data.objects.new('Rig_Preview_Rim', light_rig_preview_rim)
ob_camera = bpy.data.objects.new('Camera', cam_orthographic)
ob_gpt_reference_sheet = bpy.data.objects.new('GPT_reference_sheet', None)
ob_physics_root = bpy.data.objects.new('physics_root', None)
ob_visual_root = bpy.data.objects.new('visual_root', None)
ob_rock_core = bpy.data.objects.new('rock_core', me_rock_core)
ob_top_surface = bpy.data.objects.new('top_surface', None)
ob_waterline = bpy.data.objects.new('waterline', None)

# ---- transforms, parenting, visibility, modifiers, constraints
ob_rig_preview_key.location = (-0.9716, -1.338, 2.007)
ob_rig_preview_key.rotation_euler = (0.7735, -6.742e-08, -0.6107)
ob_rig_preview_fill.location = (-0.9716, 1.338, 0.6689)
ob_rig_preview_fill.rotation_euler = (1.369, -6.849e-08, -2.531)
ob_rig_preview_rim.location = (1.37, 0.3344, 1.672)
ob_rig_preview_rim.rotation_euler = (0.8235, 1.02e-07, 1.805)
ob_camera.location = (-14.99, -23.38, 11.36)
ob_camera.rotation_euler = (1.196, 4.938e-09, -0.57)
ob_gpt_reference_sheet.location = (0.0, 0.0, 0.0)
ob_gpt_reference_sheet.empty_display_type = 'IMAGE'
ob_gpt_reference_sheet.hide_viewport = True
ob_gpt_reference_sheet.hide_render = True
ob_physics_root.location = (0.0, 0.0, 0.0)
ob_visual_root.parent = ob_physics_root
ob_visual_root.location = (0.0, 0.0, 0.0)
ob_rock_core.parent = ob_visual_root
ob_rock_core.location = (0.0, 0.0, 0.0)
ob_top_surface.parent = ob_visual_root
ob_top_surface.location = (0.0, 0.0, 1.011)
ob_top_surface.empty_display_size = 0.05
ob_waterline.parent = ob_visual_root
ob_waterline.location = (0.0, 0.0, 0.0)
ob_waterline.empty_display_size = 0.05

# ---- collection membership
scene.collection.objects.link(ob_rig_preview_key)
scene.collection.objects.link(ob_rig_preview_fill)
scene.collection.objects.link(ob_rig_preview_rim)
scene.collection.objects.link(ob_camera)
scene.collection.objects.link(ob_gpt_reference_sheet)
col_env_wet_stone.objects.link(ob_physics_root)
col_env_wet_stone.objects.link(ob_visual_root)
col_env_wet_stone.objects.link(ob_rock_core)
col_env_wet_stone.objects.link(ob_top_surface)
col_env_wet_stone.objects.link(ob_waterline)

# ---- scene / render settings (as saved in the file)
scene.camera = ob_camera
scene.frame_start = 1; scene.frame_end = 250; scene.frame_set(1)
scene.render.engine = 'BLENDER_EEVEE_NEXT'
scene.render.resolution_x = 320
scene.render.resolution_y = 320
scene.render.film_transparent = True
scene.render.bake_bias = 0.0
scene.render.bake_samples = 0
scene.render.compositor_device = 'GPU'
scene.eevee.use_volume_custom_range = False
scene.eevee.fast_gi_thickness_near = 0.1
scene.eevee.fast_gi_thickness_far = 0.0
scene.eevee.ray_tracing_options.screen_trace_thickness = 0.1
bpy.context.view_layer.update()
